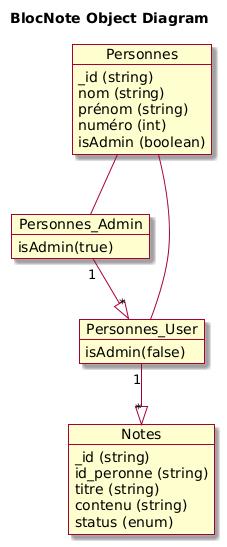

The diagram above was rendered by PlantUML. Its source (embedded in the PNG):
@startuml
skin rose

title BlocNote Object Diagram

object Personnes_Admin
object Personnes_User
object Personnes
object Notes

Personnes_Admin "1" --|> "*" Personnes_User
Personnes_User "1" --|> "*" Notes

Personnes -- Personnes_User
Personnes -- Personnes_Admin

Personnes : _id (string)
Personnes : nom (string)
Personnes : prénom (string)
Personnes : numéro (int)
Personnes : isAdmin (boolean)

Personnes_Admin : isAdmin(true)
Personnes_User : isAdmin(false)

Notes : _id (string)
Notes : id_peronne (string)
Notes : titre (string)
Notes : contenu (string)
Notes : status (enum)
@enduml